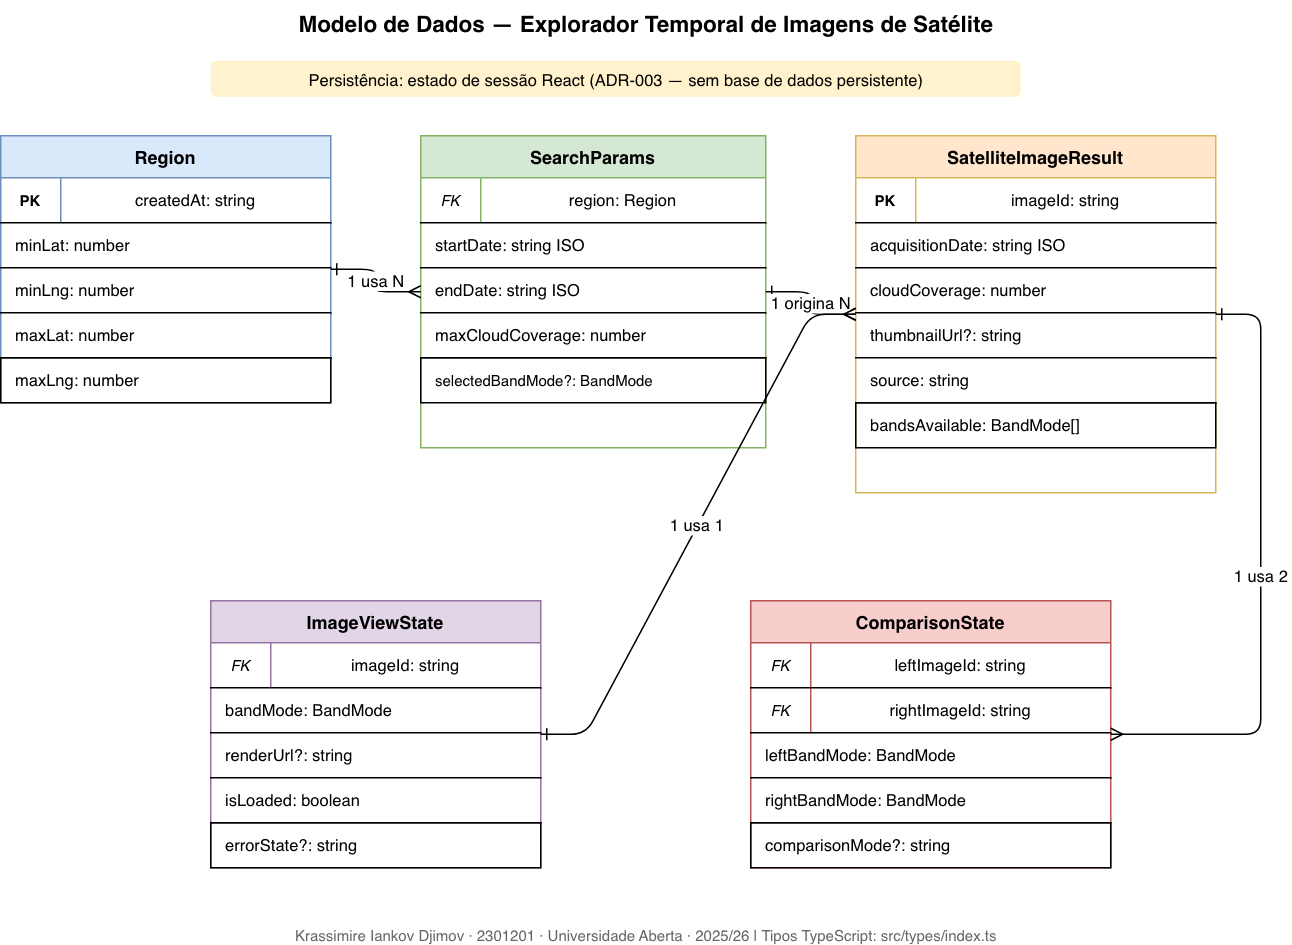

The diagram above was exported from draw.io. Its source (the exported page's mxGraphModel, read from the mxfile embedded in the PNG):
<mxGraphModel dx="1735" dy="1800" grid="1" gridSize="10" guides="1" tooltips="1" connect="1" arrows="1" fold="1" page="1" pageScale="1" pageWidth="850" pageHeight="1100" math="0" shadow="0">
  <root>
    <mxCell id="0" />
    <mxCell id="1" parent="0" />
    <mxCell id="t" parent="1" style="text;html=1;strokeColor=none;fillColor=none;align=center;fontSize=15;fontStyle=1;" value="Modelo de Dados — Explorador Temporal de Imagens de Satélite" vertex="1">
      <mxGeometry height="35" width="860" x="60" y="20" as="geometry" />
    </mxCell>
    <mxCell id="note" parent="1" style="text;html=1;strokeColor=none;fillColor=#fff2cc;align=center;fontSize=11;rounded=1;" value="Persistência: estado de sessão React (ADR-003 — sem base de dados persistente)" vertex="1">
      <mxGeometry height="24" width="540" x="200" y="60" as="geometry" />
    </mxCell>
    <mxCell id="region" parent="1" style="shape=table;startSize=28;container=1;collapsible=0;childLayout=tableLayout;fixedRows=1;rowLines=0;fontStyle=1;align=center;resizeLast=1;fillColor=#dae8fc;strokeColor=#6c8ebf;fontSize=12;" value="Region" vertex="1">
      <mxGeometry height="178" width="220" x="60" y="110" as="geometry" />
    </mxCell>
    <mxCell id="r1" parent="region" style="shape=tableRow;horizontal=0;startSize=0;swimlaneHead=0;swimlaneBody=0;fillColor=none;collapsible=0;dropTarget=0;points=[[0,0.5],[1,0.5]];portConstraint=eastwest;fontSize=12;top=0;left=0;right=0;bottom=1;" value="" vertex="1">
      <mxGeometry height="30" width="220" y="28" as="geometry" />
    </mxCell>
    <mxCell id="r1k" parent="r1" style="shape=partialRectangle;connectable=0;fillColor=none;top=0;left=0;bottom=0;right=0;fontStyle=1;fontSize=10;" value="PK" vertex="1">
      <mxGeometry height="30" width="40" as="geometry">
        <mxRectangle height="30" width="40" as="alternateBounds" />
      </mxGeometry>
    </mxCell>
    <mxCell id="r1v" parent="r1" style="shape=partialRectangle;connectable=0;fillColor=none;top=0;left=0;bottom=0;right=0;fontSize=11;overflow=hidden;" value="createdAt: string" vertex="1">
      <mxGeometry height="30" width="180" x="40" as="geometry">
        <mxRectangle height="30" width="180" as="alternateBounds" />
      </mxGeometry>
    </mxCell>
    <mxCell id="r2" parent="region" style="shape=tableRow;horizontal=0;startSize=0;swimlaneHead=0;swimlaneBody=0;fillColor=none;collapsible=0;dropTarget=0;points=[[0,0.5],[1,0.5]];portConstraint=eastwest;fontSize=12;top=0;left=0;right=0;bottom=1;" value="" vertex="1">
      <mxGeometry height="30" width="220" y="58" as="geometry" />
    </mxCell>
    <mxCell id="r2v" parent="r2" style="shape=partialRectangle;connectable=0;fillColor=none;top=0;left=0;bottom=0;right=0;fontSize=11;overflow=hidden;align=left;spacingLeft=8;" value="minLat: number" vertex="1">
      <mxGeometry height="30" width="220" as="geometry">
        <mxRectangle height="30" width="220" as="alternateBounds" />
      </mxGeometry>
    </mxCell>
    <mxCell id="r3" parent="region" style="shape=tableRow;horizontal=0;startSize=0;swimlaneHead=0;swimlaneBody=0;fillColor=none;collapsible=0;dropTarget=0;points=[[0,0.5],[1,0.5]];portConstraint=eastwest;fontSize=12;top=0;left=0;right=0;bottom=1;" value="" vertex="1">
      <mxGeometry height="30" width="220" y="88" as="geometry" />
    </mxCell>
    <mxCell id="r3v" parent="r3" style="shape=partialRectangle;connectable=0;fillColor=none;top=0;left=0;bottom=0;right=0;fontSize=11;overflow=hidden;align=left;spacingLeft=8;" value="minLng: number" vertex="1">
      <mxGeometry height="30" width="220" as="geometry">
        <mxRectangle height="30" width="220" as="alternateBounds" />
      </mxGeometry>
    </mxCell>
    <mxCell id="r4" parent="region" style="shape=tableRow;horizontal=0;startSize=0;swimlaneHead=0;swimlaneBody=0;fillColor=none;collapsible=0;dropTarget=0;points=[[0,0.5],[1,0.5]];portConstraint=eastwest;fontSize=12;top=0;left=0;right=0;bottom=1;" value="" vertex="1">
      <mxGeometry height="30" width="220" y="118" as="geometry" />
    </mxCell>
    <mxCell id="r4v" parent="r4" style="shape=partialRectangle;connectable=0;fillColor=none;top=0;left=0;bottom=0;right=0;fontSize=11;overflow=hidden;align=left;spacingLeft=8;" value="maxLat: number" vertex="1">
      <mxGeometry height="30" width="220" as="geometry">
        <mxRectangle height="30" width="220" as="alternateBounds" />
      </mxGeometry>
    </mxCell>
    <mxCell id="r5" parent="region" style="shape=tableRow;horizontal=0;startSize=0;swimlaneHead=0;swimlaneBody=0;fillColor=none;collapsible=0;dropTarget=0;points=[[0,0.5],[1,0.5]];portConstraint=eastwest;fontSize=12;" value="" vertex="1">
      <mxGeometry height="30" width="220" y="148" as="geometry" />
    </mxCell>
    <mxCell id="r5v" parent="r5" style="shape=partialRectangle;connectable=0;fillColor=none;top=0;left=0;bottom=0;right=0;fontSize=11;overflow=hidden;align=left;spacingLeft=8;" value="maxLng: number" vertex="1">
      <mxGeometry height="30" width="220" as="geometry">
        <mxRectangle height="30" width="220" as="alternateBounds" />
      </mxGeometry>
    </mxCell>
    <mxCell id="search" parent="1" style="shape=table;startSize=28;container=1;collapsible=0;childLayout=tableLayout;fixedRows=1;rowLines=0;fontStyle=1;align=center;resizeLast=1;fillColor=#d5e8d4;strokeColor=#82b366;fontSize=12;" value="SearchParams" vertex="1">
      <mxGeometry height="208" width="230" x="340" y="110" as="geometry" />
    </mxCell>
    <mxCell id="s1" parent="search" style="shape=tableRow;horizontal=0;startSize=0;swimlaneHead=0;swimlaneBody=0;fillColor=none;collapsible=0;dropTarget=0;points=[[0,0.5],[1,0.5]];portConstraint=eastwest;fontSize=12;top=0;left=0;right=0;bottom=1;" value="" vertex="1">
      <mxGeometry height="30" width="230" y="28" as="geometry" />
    </mxCell>
    <mxCell id="s1k" parent="s1" style="shape=partialRectangle;connectable=0;fillColor=none;top=0;left=0;bottom=0;right=0;fontStyle=2;fontSize=10;" value="FK" vertex="1">
      <mxGeometry height="30" width="40" as="geometry">
        <mxRectangle height="30" width="40" as="alternateBounds" />
      </mxGeometry>
    </mxCell>
    <mxCell id="s1v" parent="s1" style="shape=partialRectangle;connectable=0;fillColor=none;top=0;left=0;bottom=0;right=0;fontSize=11;overflow=hidden;" value="region: Region" vertex="1">
      <mxGeometry height="30" width="190" x="40" as="geometry">
        <mxRectangle height="30" width="190" as="alternateBounds" />
      </mxGeometry>
    </mxCell>
    <mxCell id="s2" parent="search" style="shape=tableRow;horizontal=0;startSize=0;swimlaneHead=0;swimlaneBody=0;fillColor=none;collapsible=0;dropTarget=0;points=[[0,0.5],[1,0.5]];portConstraint=eastwest;fontSize=12;top=0;left=0;right=0;bottom=1;" value="" vertex="1">
      <mxGeometry height="30" width="230" y="58" as="geometry" />
    </mxCell>
    <mxCell id="s2v" parent="s2" style="shape=partialRectangle;connectable=0;fillColor=none;top=0;left=0;bottom=0;right=0;fontSize=11;overflow=hidden;align=left;spacingLeft=8;" value="startDate: string ISO" vertex="1">
      <mxGeometry height="30" width="230" as="geometry">
        <mxRectangle height="30" width="230" as="alternateBounds" />
      </mxGeometry>
    </mxCell>
    <mxCell id="s3" parent="search" style="shape=tableRow;horizontal=0;startSize=0;swimlaneHead=0;swimlaneBody=0;fillColor=none;collapsible=0;dropTarget=0;points=[[0,0.5],[1,0.5]];portConstraint=eastwest;fontSize=12;top=0;left=0;right=0;bottom=1;" value="" vertex="1">
      <mxGeometry height="30" width="230" y="88" as="geometry" />
    </mxCell>
    <mxCell id="s3v" parent="s3" style="shape=partialRectangle;connectable=0;fillColor=none;top=0;left=0;bottom=0;right=0;fontSize=11;overflow=hidden;align=left;spacingLeft=8;" value="endDate: string ISO" vertex="1">
      <mxGeometry height="30" width="230" as="geometry">
        <mxRectangle height="30" width="230" as="alternateBounds" />
      </mxGeometry>
    </mxCell>
    <mxCell id="s4" parent="search" style="shape=tableRow;horizontal=0;startSize=0;swimlaneHead=0;swimlaneBody=0;fillColor=none;collapsible=0;dropTarget=0;points=[[0,0.5],[1,0.5]];portConstraint=eastwest;fontSize=12;top=0;left=0;right=0;bottom=1;" value="" vertex="1">
      <mxGeometry height="30" width="230" y="118" as="geometry" />
    </mxCell>
    <mxCell id="s4v" parent="s4" style="shape=partialRectangle;connectable=0;fillColor=none;top=0;left=0;bottom=0;right=0;fontSize=11;overflow=hidden;align=left;spacingLeft=8;" value="maxCloudCoverage: number" vertex="1">
      <mxGeometry height="30" width="230" as="geometry">
        <mxRectangle height="30" width="230" as="alternateBounds" />
      </mxGeometry>
    </mxCell>
    <mxCell id="s5" parent="search" style="shape=tableRow;horizontal=0;startSize=0;swimlaneHead=0;swimlaneBody=0;fillColor=none;collapsible=0;dropTarget=0;points=[[0,0.5],[1,0.5]];portConstraint=eastwest;fontSize=12;" value="" vertex="1">
      <mxGeometry height="30" width="230" y="148" as="geometry" />
    </mxCell>
    <mxCell id="s5v" parent="s5" style="shape=partialRectangle;connectable=0;fillColor=none;top=0;left=0;bottom=0;right=0;fontSize=10;overflow=hidden;align=left;spacingLeft=8;" value="selectedBandMode?: BandMode" vertex="1">
      <mxGeometry height="30" width="230" as="geometry">
        <mxRectangle height="30" width="230" as="alternateBounds" />
      </mxGeometry>
    </mxCell>
    <mxCell id="result" parent="1" style="shape=table;startSize=28;container=1;collapsible=0;childLayout=tableLayout;fixedRows=1;rowLines=0;fontStyle=1;align=center;resizeLast=1;fillColor=#ffe6cc;strokeColor=#d6b656;fontSize=12;" value="SatelliteImageResult" vertex="1">
      <mxGeometry height="238" width="240" x="630" y="110" as="geometry" />
    </mxCell>
    <mxCell id="ri1" parent="result" style="shape=tableRow;horizontal=0;startSize=0;swimlaneHead=0;swimlaneBody=0;fillColor=none;collapsible=0;dropTarget=0;points=[[0,0.5],[1,0.5]];portConstraint=eastwest;fontSize=12;top=0;left=0;right=0;bottom=1;" value="" vertex="1">
      <mxGeometry height="30" width="240" y="28" as="geometry" />
    </mxCell>
    <mxCell id="ri1k" parent="ri1" style="shape=partialRectangle;connectable=0;fillColor=none;top=0;left=0;bottom=0;right=0;fontStyle=1;fontSize=10;" value="PK" vertex="1">
      <mxGeometry height="30" width="40" as="geometry">
        <mxRectangle height="30" width="40" as="alternateBounds" />
      </mxGeometry>
    </mxCell>
    <mxCell id="ri1v" parent="ri1" style="shape=partialRectangle;connectable=0;fillColor=none;top=0;left=0;bottom=0;right=0;fontSize=11;overflow=hidden;" value="imageId: string" vertex="1">
      <mxGeometry height="30" width="200" x="40" as="geometry">
        <mxRectangle height="30" width="200" as="alternateBounds" />
      </mxGeometry>
    </mxCell>
    <mxCell id="ri2" parent="result" style="shape=tableRow;horizontal=0;startSize=0;swimlaneHead=0;swimlaneBody=0;fillColor=none;collapsible=0;dropTarget=0;points=[[0,0.5],[1,0.5]];portConstraint=eastwest;fontSize=12;top=0;left=0;right=0;bottom=1;" value="" vertex="1">
      <mxGeometry height="30" width="240" y="58" as="geometry" />
    </mxCell>
    <mxCell id="ri2v" parent="ri2" style="shape=partialRectangle;connectable=0;fillColor=none;top=0;left=0;bottom=0;right=0;fontSize=11;overflow=hidden;align=left;spacingLeft=8;" value="acquisitionDate: string ISO" vertex="1">
      <mxGeometry height="30" width="240" as="geometry">
        <mxRectangle height="30" width="240" as="alternateBounds" />
      </mxGeometry>
    </mxCell>
    <mxCell id="ri3" parent="result" style="shape=tableRow;horizontal=0;startSize=0;swimlaneHead=0;swimlaneBody=0;fillColor=none;collapsible=0;dropTarget=0;points=[[0,0.5],[1,0.5]];portConstraint=eastwest;fontSize=12;top=0;left=0;right=0;bottom=1;" value="" vertex="1">
      <mxGeometry height="30" width="240" y="88" as="geometry" />
    </mxCell>
    <mxCell id="ri3v" parent="ri3" style="shape=partialRectangle;connectable=0;fillColor=none;top=0;left=0;bottom=0;right=0;fontSize=11;overflow=hidden;align=left;spacingLeft=8;" value="cloudCoverage: number" vertex="1">
      <mxGeometry height="30" width="240" as="geometry">
        <mxRectangle height="30" width="240" as="alternateBounds" />
      </mxGeometry>
    </mxCell>
    <mxCell id="ri4" parent="result" style="shape=tableRow;horizontal=0;startSize=0;swimlaneHead=0;swimlaneBody=0;fillColor=none;collapsible=0;dropTarget=0;points=[[0,0.5],[1,0.5]];portConstraint=eastwest;fontSize=12;top=0;left=0;right=0;bottom=1;" value="" vertex="1">
      <mxGeometry height="30" width="240" y="118" as="geometry" />
    </mxCell>
    <mxCell id="ri4v" parent="ri4" style="shape=partialRectangle;connectable=0;fillColor=none;top=0;left=0;bottom=0;right=0;fontSize=11;overflow=hidden;align=left;spacingLeft=8;" value="thumbnailUrl?: string" vertex="1">
      <mxGeometry height="30" width="240" as="geometry">
        <mxRectangle height="30" width="240" as="alternateBounds" />
      </mxGeometry>
    </mxCell>
    <mxCell id="ri5" parent="result" style="shape=tableRow;horizontal=0;startSize=0;swimlaneHead=0;swimlaneBody=0;fillColor=none;collapsible=0;dropTarget=0;points=[[0,0.5],[1,0.5]];portConstraint=eastwest;fontSize=12;top=0;left=0;right=0;bottom=1;" value="" vertex="1">
      <mxGeometry height="30" width="240" y="148" as="geometry" />
    </mxCell>
    <mxCell id="ri5v" parent="ri5" style="shape=partialRectangle;connectable=0;fillColor=none;top=0;left=0;bottom=0;right=0;fontSize=11;overflow=hidden;align=left;spacingLeft=8;" value="source: string" vertex="1">
      <mxGeometry height="30" width="240" as="geometry">
        <mxRectangle height="30" width="240" as="alternateBounds" />
      </mxGeometry>
    </mxCell>
    <mxCell id="ri6" parent="result" style="shape=tableRow;horizontal=0;startSize=0;swimlaneHead=0;swimlaneBody=0;fillColor=none;collapsible=0;dropTarget=0;points=[[0,0.5],[1,0.5]];portConstraint=eastwest;fontSize=12;" value="" vertex="1">
      <mxGeometry height="30" width="240" y="178" as="geometry" />
    </mxCell>
    <mxCell id="ri6v" parent="ri6" style="shape=partialRectangle;connectable=0;fillColor=none;top=0;left=0;bottom=0;right=0;fontSize=11;overflow=hidden;align=left;spacingLeft=8;" value="bandsAvailable: BandMode[]" vertex="1">
      <mxGeometry height="30" width="240" as="geometry">
        <mxRectangle height="30" width="240" as="alternateBounds" />
      </mxGeometry>
    </mxCell>
    <mxCell id="view" parent="1" style="shape=table;startSize=28;container=1;collapsible=0;childLayout=tableLayout;fixedRows=1;rowLines=0;fontStyle=1;align=center;resizeLast=1;fillColor=#e1d5e7;strokeColor=#9673a6;fontSize=12;" value="ImageViewState" vertex="1">
      <mxGeometry height="178" width="220" x="200" y="420" as="geometry" />
    </mxCell>
    <mxCell id="v1" parent="view" style="shape=tableRow;horizontal=0;startSize=0;swimlaneHead=0;swimlaneBody=0;fillColor=none;collapsible=0;dropTarget=0;points=[[0,0.5],[1,0.5]];portConstraint=eastwest;fontSize=12;top=0;left=0;right=0;bottom=1;" value="" vertex="1">
      <mxGeometry height="30" width="220" y="28" as="geometry" />
    </mxCell>
    <mxCell id="v1k" parent="v1" style="shape=partialRectangle;connectable=0;fillColor=none;top=0;left=0;bottom=0;right=0;fontStyle=2;fontSize=10;" value="FK" vertex="1">
      <mxGeometry height="30" width="40" as="geometry">
        <mxRectangle height="30" width="40" as="alternateBounds" />
      </mxGeometry>
    </mxCell>
    <mxCell id="v1v" parent="v1" style="shape=partialRectangle;connectable=0;fillColor=none;top=0;left=0;bottom=0;right=0;fontSize=11;overflow=hidden;" value="imageId: string" vertex="1">
      <mxGeometry height="30" width="180" x="40" as="geometry">
        <mxRectangle height="30" width="180" as="alternateBounds" />
      </mxGeometry>
    </mxCell>
    <mxCell id="v2" parent="view" style="shape=tableRow;horizontal=0;startSize=0;swimlaneHead=0;swimlaneBody=0;fillColor=none;collapsible=0;dropTarget=0;points=[[0,0.5],[1,0.5]];portConstraint=eastwest;fontSize=12;top=0;left=0;right=0;bottom=1;" value="" vertex="1">
      <mxGeometry height="30" width="220" y="58" as="geometry" />
    </mxCell>
    <mxCell id="v2v" parent="v2" style="shape=partialRectangle;connectable=0;fillColor=none;top=0;left=0;bottom=0;right=0;fontSize=11;overflow=hidden;align=left;spacingLeft=8;" value="bandMode: BandMode" vertex="1">
      <mxGeometry height="30" width="220" as="geometry">
        <mxRectangle height="30" width="220" as="alternateBounds" />
      </mxGeometry>
    </mxCell>
    <mxCell id="v3" parent="view" style="shape=tableRow;horizontal=0;startSize=0;swimlaneHead=0;swimlaneBody=0;fillColor=none;collapsible=0;dropTarget=0;points=[[0,0.5],[1,0.5]];portConstraint=eastwest;fontSize=12;top=0;left=0;right=0;bottom=1;" value="" vertex="1">
      <mxGeometry height="30" width="220" y="88" as="geometry" />
    </mxCell>
    <mxCell id="v3v" parent="v3" style="shape=partialRectangle;connectable=0;fillColor=none;top=0;left=0;bottom=0;right=0;fontSize=11;overflow=hidden;align=left;spacingLeft=8;" value="renderUrl?: string" vertex="1">
      <mxGeometry height="30" width="220" as="geometry">
        <mxRectangle height="30" width="220" as="alternateBounds" />
      </mxGeometry>
    </mxCell>
    <mxCell id="v4" parent="view" style="shape=tableRow;horizontal=0;startSize=0;swimlaneHead=0;swimlaneBody=0;fillColor=none;collapsible=0;dropTarget=0;points=[[0,0.5],[1,0.5]];portConstraint=eastwest;fontSize=12;top=0;left=0;right=0;bottom=1;" value="" vertex="1">
      <mxGeometry height="30" width="220" y="118" as="geometry" />
    </mxCell>
    <mxCell id="v4v" parent="v4" style="shape=partialRectangle;connectable=0;fillColor=none;top=0;left=0;bottom=0;right=0;fontSize=11;overflow=hidden;align=left;spacingLeft=8;" value="isLoaded: boolean" vertex="1">
      <mxGeometry height="30" width="220" as="geometry">
        <mxRectangle height="30" width="220" as="alternateBounds" />
      </mxGeometry>
    </mxCell>
    <mxCell id="v5" parent="view" style="shape=tableRow;horizontal=0;startSize=0;swimlaneHead=0;swimlaneBody=0;fillColor=none;collapsible=0;dropTarget=0;points=[[0,0.5],[1,0.5]];portConstraint=eastwest;fontSize=12;" value="" vertex="1">
      <mxGeometry height="30" width="220" y="148" as="geometry" />
    </mxCell>
    <mxCell id="v5v" parent="v5" style="shape=partialRectangle;connectable=0;fillColor=none;top=0;left=0;bottom=0;right=0;fontSize=11;overflow=hidden;align=left;spacingLeft=8;" value="errorState?: string" vertex="1">
      <mxGeometry height="30" width="220" as="geometry">
        <mxRectangle height="30" width="220" as="alternateBounds" />
      </mxGeometry>
    </mxCell>
    <mxCell id="comp" parent="1" style="shape=table;startSize=28;container=1;collapsible=0;childLayout=tableLayout;fixedRows=1;rowLines=0;fontStyle=1;align=center;resizeLast=1;fillColor=#f8cecc;strokeColor=#b85450;fontSize=12;" value="ComparisonState" vertex="1">
      <mxGeometry height="178" width="240" x="560" y="420" as="geometry" />
    </mxCell>
    <mxCell id="co1" parent="comp" style="shape=tableRow;horizontal=0;startSize=0;swimlaneHead=0;swimlaneBody=0;fillColor=none;collapsible=0;dropTarget=0;points=[[0,0.5],[1,0.5]];portConstraint=eastwest;fontSize=12;top=0;left=0;right=0;bottom=1;" value="" vertex="1">
      <mxGeometry height="30" width="240" y="28" as="geometry" />
    </mxCell>
    <mxCell id="co1k" parent="co1" style="shape=partialRectangle;connectable=0;fillColor=none;top=0;left=0;bottom=0;right=0;fontStyle=2;fontSize=10;" value="FK" vertex="1">
      <mxGeometry height="30" width="40" as="geometry">
        <mxRectangle height="30" width="40" as="alternateBounds" />
      </mxGeometry>
    </mxCell>
    <mxCell id="co1v" parent="co1" style="shape=partialRectangle;connectable=0;fillColor=none;top=0;left=0;bottom=0;right=0;fontSize=11;overflow=hidden;" value="leftImageId: string" vertex="1">
      <mxGeometry height="30" width="200" x="40" as="geometry">
        <mxRectangle height="30" width="200" as="alternateBounds" />
      </mxGeometry>
    </mxCell>
    <mxCell id="co2" parent="comp" style="shape=tableRow;horizontal=0;startSize=0;swimlaneHead=0;swimlaneBody=0;fillColor=none;collapsible=0;dropTarget=0;points=[[0,0.5],[1,0.5]];portConstraint=eastwest;fontSize=12;top=0;left=0;right=0;bottom=1;" value="" vertex="1">
      <mxGeometry height="30" width="240" y="58" as="geometry" />
    </mxCell>
    <mxCell id="co2k" parent="co2" style="shape=partialRectangle;connectable=0;fillColor=none;top=0;left=0;bottom=0;right=0;fontStyle=2;fontSize=10;" value="FK" vertex="1">
      <mxGeometry height="30" width="40" as="geometry">
        <mxRectangle height="30" width="40" as="alternateBounds" />
      </mxGeometry>
    </mxCell>
    <mxCell id="co2v" parent="co2" style="shape=partialRectangle;connectable=0;fillColor=none;top=0;left=0;bottom=0;right=0;fontSize=11;overflow=hidden;" value="rightImageId: string" vertex="1">
      <mxGeometry height="30" width="200" x="40" as="geometry">
        <mxRectangle height="30" width="200" as="alternateBounds" />
      </mxGeometry>
    </mxCell>
    <mxCell id="co3" parent="comp" style="shape=tableRow;horizontal=0;startSize=0;swimlaneHead=0;swimlaneBody=0;fillColor=none;collapsible=0;dropTarget=0;points=[[0,0.5],[1,0.5]];portConstraint=eastwest;fontSize=12;top=0;left=0;right=0;bottom=1;" value="" vertex="1">
      <mxGeometry height="30" width="240" y="88" as="geometry" />
    </mxCell>
    <mxCell id="co3v" parent="co3" style="shape=partialRectangle;connectable=0;fillColor=none;top=0;left=0;bottom=0;right=0;fontSize=11;overflow=hidden;align=left;spacingLeft=8;" value="leftBandMode: BandMode" vertex="1">
      <mxGeometry height="30" width="240" as="geometry">
        <mxRectangle height="30" width="240" as="alternateBounds" />
      </mxGeometry>
    </mxCell>
    <mxCell id="co4" parent="comp" style="shape=tableRow;horizontal=0;startSize=0;swimlaneHead=0;swimlaneBody=0;fillColor=none;collapsible=0;dropTarget=0;points=[[0,0.5],[1,0.5]];portConstraint=eastwest;fontSize=12;top=0;left=0;right=0;bottom=1;" value="" vertex="1">
      <mxGeometry height="30" width="240" y="118" as="geometry" />
    </mxCell>
    <mxCell id="co4v" parent="co4" style="shape=partialRectangle;connectable=0;fillColor=none;top=0;left=0;bottom=0;right=0;fontSize=11;overflow=hidden;align=left;spacingLeft=8;" value="rightBandMode: BandMode" vertex="1">
      <mxGeometry height="30" width="240" as="geometry">
        <mxRectangle height="30" width="240" as="alternateBounds" />
      </mxGeometry>
    </mxCell>
    <mxCell id="co5" parent="comp" style="shape=tableRow;horizontal=0;startSize=0;swimlaneHead=0;swimlaneBody=0;fillColor=none;collapsible=0;dropTarget=0;points=[[0,0.5],[1,0.5]];portConstraint=eastwest;fontSize=12;" value="" vertex="1">
      <mxGeometry height="30" width="240" y="148" as="geometry" />
    </mxCell>
    <mxCell id="co5v" parent="co5" style="shape=partialRectangle;connectable=0;fillColor=none;top=0;left=0;bottom=0;right=0;fontSize=11;overflow=hidden;align=left;spacingLeft=8;" value="comparisonMode?: string" vertex="1">
      <mxGeometry height="30" width="240" as="geometry">
        <mxRectangle height="30" width="240" as="alternateBounds" />
      </mxGeometry>
    </mxCell>
    <mxCell id="e_rs" edge="1" parent="1" source="search" style="edgeStyle=entityRelationEdgeStyle;endArrow=ERmany;startArrow=ERone;html=1;exitX=1;exitY=0.5;exitConstraint=true;" target="result" value="1 origina N">
      <mxGeometry relative="1" as="geometry" />
    </mxCell>
    <mxCell id="e_rg" edge="1" parent="1" source="region" style="edgeStyle=entityRelationEdgeStyle;endArrow=ERmany;startArrow=ERone;html=1;" target="search" value="1 usa N">
      <mxGeometry relative="1" as="geometry" />
    </mxCell>
    <mxCell id="e_rv" edge="1" parent="1" source="result" style="edgeStyle=entityRelationEdgeStyle;endArrow=ERone;startArrow=ERmany;html=1;" target="view" value="1 usa 1">
      <mxGeometry relative="1" as="geometry" />
    </mxCell>
    <mxCell id="e_rc" edge="1" parent="1" source="result" style="edgeStyle=entityRelationEdgeStyle;endArrow=ERmany;startArrow=ERone;html=1;" target="comp" value="1 usa 2">
      <mxGeometry relative="1" as="geometry" />
    </mxCell>
    <mxCell id="ft" parent="1" style="text;html=1;strokeColor=none;fillColor=none;align=center;fontSize=10;fontColor=#666666;" value="Krassimire Iankov Djimov · 2301201 · Universidade Aberta · 2025/26    |    Tipos TypeScript: src/types/index.ts" vertex="1">
      <mxGeometry height="20" width="860" x="60" y="630" as="geometry" />
    </mxCell>
  </root>
</mxGraphModel>